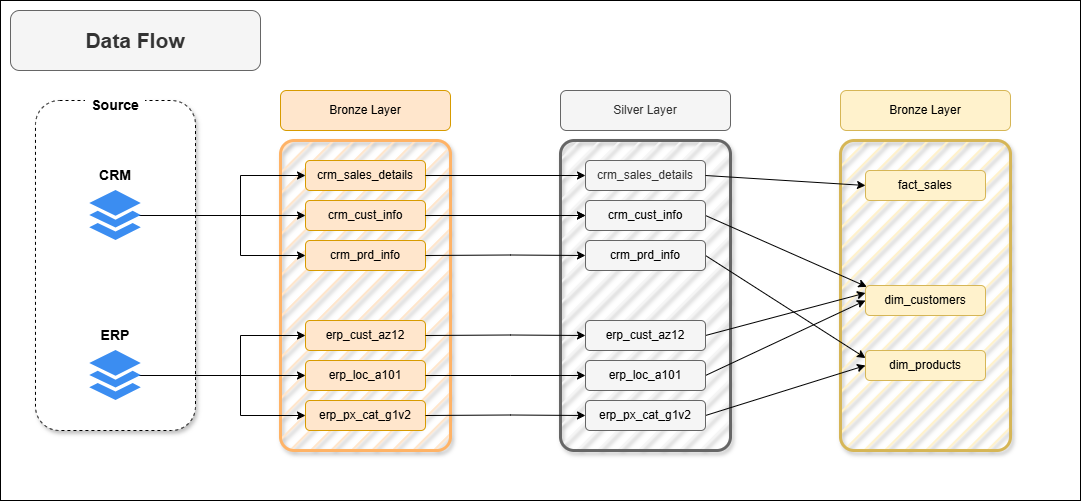

The diagram above was exported from draw.io. Its source (the exported page's mxGraphModel, read from the mxfile embedded in the PNG):
<mxGraphModel dx="792" dy="510" grid="1" gridSize="10" guides="1" tooltips="1" connect="1" arrows="1" fold="1" page="1" pageScale="1" pageWidth="1169" pageHeight="827" math="0" shadow="0">
  <root>
    <mxCell id="0" />
    <mxCell id="1" parent="0" />
    <mxCell id="_O6Y5evfWUbrFDZLBMCc-44" parent="1" style="rounded=0;whiteSpace=wrap;html=1;" value="" vertex="1">
      <mxGeometry height="500" width="1080" y="100" as="geometry" />
    </mxCell>
    <mxCell id="6r3bJx4aUoeojSqx8LWe-5" parent="1" style="rounded=1;whiteSpace=wrap;html=1;dashed=1;shadow=1;" value="" vertex="1">
      <mxGeometry height="330" width="160" x="35" y="200" as="geometry" />
    </mxCell>
    <mxCell id="6r3bJx4aUoeojSqx8LWe-3" parent="1" style="text;html=1;whiteSpace=wrap;strokeColor=none;fillColor=none;align=center;verticalAlign=middle;rounded=0;" value="&lt;font style=&quot;font-size: 14px;&quot;&gt;&lt;b style=&quot;&quot;&gt;CRM&lt;/b&gt;&lt;/font&gt;" vertex="1">
      <mxGeometry height="30" width="60" x="85" y="260" as="geometry" />
    </mxCell>
    <mxCell id="6r3bJx4aUoeojSqx8LWe-4" parent="1" style="text;html=1;whiteSpace=wrap;strokeColor=none;fillColor=none;align=center;verticalAlign=middle;rounded=0;" value="&lt;font style=&quot;font-size: 14px;&quot;&gt;&lt;b&gt;ERP&lt;/b&gt;&lt;/font&gt;" vertex="1">
      <mxGeometry height="30" width="60" x="85" y="420" as="geometry" />
    </mxCell>
    <mxCell id="6r3bJx4aUoeojSqx8LWe-6" parent="1" style="text;html=1;whiteSpace=wrap;strokeColor=none;fillColor=default;align=center;verticalAlign=middle;rounded=0;fontStyle=1;fontSize=14;fontColor=default;" value="Source" vertex="1">
      <mxGeometry height="30" width="60" x="85" y="190" as="geometry" />
    </mxCell>
    <mxCell id="6r3bJx4aUoeojSqx8LWe-7" parent="1" style="rounded=1;whiteSpace=wrap;html=1;fillColor=#ffe6cc;strokeColor=#FFB366;shadow=1;glass=0;roundedPerimeter=1;perimeterSpacing=21;arcSize=8;strokeWidth=3;fillStyle=hatch;" value="" vertex="1">
      <mxGeometry height="310" width="170" x="280" y="240" as="geometry" />
    </mxCell>
    <mxCell id="_O6Y5evfWUbrFDZLBMCc-6" parent="1" style="rounded=1;whiteSpace=wrap;html=1;fillColor=#f5f5f5;strokeColor=#666666;shadow=1;glass=0;roundedPerimeter=1;perimeterSpacing=21;arcSize=8;strokeWidth=3;fillStyle=hatch;fontColor=#333333;" value="" vertex="1">
      <mxGeometry height="310" width="170" x="560" y="240" as="geometry" />
    </mxCell>
    <mxCell id="_O6Y5evfWUbrFDZLBMCc-14" parent="1" style="rounded=1;whiteSpace=wrap;html=1;fillColor=#fff2cc;strokeColor=#d6b656;shadow=1;glass=0;roundedPerimeter=1;perimeterSpacing=21;arcSize=8;strokeWidth=3;fillStyle=hatch;" value="" vertex="1">
      <mxGeometry height="310" width="170" x="840" y="240" as="geometry" />
    </mxCell>
    <mxCell id="6r3bJx4aUoeojSqx8LWe-8" parent="1" style="rounded=1;whiteSpace=wrap;html=1;roundedPerimeter=1;fillColor=#ffe6cc;strokeColor=#d79b00;" value="Bronze Layer" vertex="1">
      <mxGeometry height="40" width="170" x="280" y="190" as="geometry" />
    </mxCell>
    <mxCell id="_O6Y5evfWUbrFDZLBMCc-7" parent="1" style="rounded=1;whiteSpace=wrap;html=1;roundedPerimeter=1;fillColor=#f5f5f5;strokeColor=#666666;fontColor=#333333;" value="Silver Layer" vertex="1">
      <mxGeometry height="40" width="170" x="560" y="190" as="geometry" />
    </mxCell>
    <mxCell id="_O6Y5evfWUbrFDZLBMCc-15" parent="1" style="rounded=1;whiteSpace=wrap;html=1;roundedPerimeter=1;fillColor=#fff2cc;strokeColor=#d6b656;" value="Bronze Layer" vertex="1">
      <mxGeometry height="40" width="170" x="840" y="190" as="geometry" />
    </mxCell>
    <mxCell id="6r3bJx4aUoeojSqx8LWe-9" parent="1" style="rounded=1;whiteSpace=wrap;html=1;roundedPerimeter=1;fillColor=#ffe6cc;strokeColor=#d79b00;" value="erp_px_cat_g1v2" vertex="1">
      <mxGeometry height="30" width="120" x="305" y="500" as="geometry" />
    </mxCell>
    <mxCell id="_O6Y5evfWUbrFDZLBMCc-41" edge="1" parent="1" source="_O6Y5evfWUbrFDZLBMCc-8" style="rounded=0;orthogonalLoop=1;jettySize=auto;html=1;exitX=1;exitY=0.5;exitDx=0;exitDy=0;entryX=0;entryY=0.5;entryDx=0;entryDy=0;" target="_O6Y5evfWUbrFDZLBMCc-16">
      <mxGeometry relative="1" as="geometry" />
    </mxCell>
    <mxCell id="_O6Y5evfWUbrFDZLBMCc-8" parent="1" style="rounded=1;whiteSpace=wrap;html=1;roundedPerimeter=1;fillColor=#f5f5f5;strokeColor=#666666;fontColor=#333333;" value="&lt;span style=&quot;color: rgb(0, 0, 0);&quot;&gt;erp_px_cat_g1v2&lt;/span&gt;" vertex="1">
      <mxGeometry height="30" width="120" x="585" y="500" as="geometry" />
    </mxCell>
    <mxCell id="_O6Y5evfWUbrFDZLBMCc-16" parent="1" style="rounded=1;whiteSpace=wrap;html=1;roundedPerimeter=1;fillColor=#fff2cc;strokeColor=#d6b656;" value="dim_products" vertex="1">
      <mxGeometry height="30" width="120" x="865" y="450" as="geometry" />
    </mxCell>
    <mxCell id="_O6Y5evfWUbrFDZLBMCc-1" parent="1" style="rounded=1;whiteSpace=wrap;html=1;roundedPerimeter=1;fillColor=#ffe6cc;strokeColor=#d79b00;" value="erp_loc_a101" vertex="1">
      <mxGeometry height="30" width="120" x="305" y="460" as="geometry" />
    </mxCell>
    <mxCell id="_O6Y5evfWUbrFDZLBMCc-40" edge="1" parent="1" source="_O6Y5evfWUbrFDZLBMCc-9" style="rounded=0;orthogonalLoop=1;jettySize=auto;html=1;exitX=1;exitY=0.5;exitDx=0;exitDy=0;entryX=0;entryY=0.5;entryDx=0;entryDy=0;" target="_O6Y5evfWUbrFDZLBMCc-18">
      <mxGeometry relative="1" as="geometry">
        <mxPoint x="860" y="400" as="targetPoint" />
      </mxGeometry>
    </mxCell>
    <mxCell id="_O6Y5evfWUbrFDZLBMCc-9" parent="1" style="rounded=1;whiteSpace=wrap;html=1;roundedPerimeter=1;fillColor=#f5f5f5;strokeColor=#666666;fontColor=#333333;" value="&lt;span style=&quot;color: rgb(0, 0, 0);&quot;&gt;erp_loc_a101&lt;/span&gt;" vertex="1">
      <mxGeometry height="30" width="120" x="585" y="460" as="geometry" />
    </mxCell>
    <mxCell id="_O6Y5evfWUbrFDZLBMCc-2" parent="1" style="rounded=1;whiteSpace=wrap;html=1;roundedPerimeter=1;fillColor=#ffe6cc;strokeColor=#d79b00;" value="erp_cust_az12" vertex="1">
      <mxGeometry height="30" width="120" x="305" y="420" as="geometry" />
    </mxCell>
    <mxCell id="_O6Y5evfWUbrFDZLBMCc-39" edge="1" parent="1" source="_O6Y5evfWUbrFDZLBMCc-10" style="rounded=0;orthogonalLoop=1;jettySize=auto;html=1;exitX=1;exitY=0.5;exitDx=0;exitDy=0;entryX=0;entryY=0.25;entryDx=0;entryDy=0;" target="_O6Y5evfWUbrFDZLBMCc-18">
      <mxGeometry relative="1" as="geometry" />
    </mxCell>
    <mxCell id="_O6Y5evfWUbrFDZLBMCc-10" parent="1" style="rounded=1;whiteSpace=wrap;html=1;roundedPerimeter=1;fillColor=#f5f5f5;strokeColor=#666666;fontColor=#333333;" value="&lt;span style=&quot;color: rgb(0, 0, 0);&quot;&gt;erp_cust_az12&lt;/span&gt;" vertex="1">
      <mxGeometry height="30" width="120" x="585" y="420" as="geometry" />
    </mxCell>
    <mxCell id="_O6Y5evfWUbrFDZLBMCc-18" parent="1" style="rounded=1;whiteSpace=wrap;html=1;roundedPerimeter=1;fillColor=#fff2cc;strokeColor=#d6b656;" value="dim_customers" vertex="1">
      <mxGeometry height="30" width="120" x="865" y="385" as="geometry" />
    </mxCell>
    <mxCell id="_O6Y5evfWUbrFDZLBMCc-3" parent="1" style="rounded=1;whiteSpace=wrap;html=1;roundedPerimeter=1;fillColor=#ffe6cc;strokeColor=#d79b00;" value="crm_prd_info" vertex="1">
      <mxGeometry height="30" width="120" x="305" y="340" as="geometry" />
    </mxCell>
    <mxCell id="_O6Y5evfWUbrFDZLBMCc-38" edge="1" parent="1" source="_O6Y5evfWUbrFDZLBMCc-11" style="rounded=0;orthogonalLoop=1;jettySize=auto;html=1;exitX=1;exitY=0.5;exitDx=0;exitDy=0;entryX=0;entryY=0.25;entryDx=0;entryDy=0;" target="_O6Y5evfWUbrFDZLBMCc-16">
      <mxGeometry relative="1" as="geometry" />
    </mxCell>
    <mxCell id="_O6Y5evfWUbrFDZLBMCc-11" parent="1" style="rounded=1;whiteSpace=wrap;html=1;roundedPerimeter=1;fillColor=#f5f5f5;strokeColor=#666666;fontColor=#333333;" value="&lt;span style=&quot;color: rgb(0, 0, 0);&quot;&gt;crm_prd_info&lt;/span&gt;" vertex="1">
      <mxGeometry height="30" width="120" x="585" y="340" as="geometry" />
    </mxCell>
    <mxCell id="_O6Y5evfWUbrFDZLBMCc-4" parent="1" style="rounded=1;whiteSpace=wrap;html=1;roundedPerimeter=1;fillColor=#ffe6cc;strokeColor=#d79b00;" value="crm_cust_info" vertex="1">
      <mxGeometry height="30" width="120" x="305" y="300" as="geometry" />
    </mxCell>
    <mxCell id="_O6Y5evfWUbrFDZLBMCc-37" edge="1" parent="1" source="_O6Y5evfWUbrFDZLBMCc-12" style="rounded=0;orthogonalLoop=1;jettySize=auto;html=1;exitX=1;exitY=0.5;exitDx=0;exitDy=0;entryX=0;entryY=0;entryDx=0;entryDy=0;" target="_O6Y5evfWUbrFDZLBMCc-18">
      <mxGeometry relative="1" as="geometry" />
    </mxCell>
    <mxCell id="_O6Y5evfWUbrFDZLBMCc-12" parent="1" style="rounded=1;whiteSpace=wrap;html=1;roundedPerimeter=1;fillColor=#f5f5f5;strokeColor=#666666;fontColor=#333333;" value="&lt;span style=&quot;color: rgb(0, 0, 0);&quot;&gt;crm_cust_info&lt;/span&gt;" vertex="1">
      <mxGeometry height="30" width="120" x="585" y="300" as="geometry" />
    </mxCell>
    <mxCell id="_O6Y5evfWUbrFDZLBMCc-20" parent="1" style="rounded=1;whiteSpace=wrap;html=1;roundedPerimeter=1;fillColor=#fff2cc;strokeColor=#d6b656;" value="fact_sales" vertex="1">
      <mxGeometry height="30" width="120" x="865" y="270" as="geometry" />
    </mxCell>
    <mxCell id="_O6Y5evfWUbrFDZLBMCc-5" parent="1" style="rounded=1;whiteSpace=wrap;html=1;roundedPerimeter=1;fillColor=#ffe6cc;strokeColor=#d79b00;" value="crm_sales_details" vertex="1">
      <mxGeometry height="30" width="120" x="305" y="260" as="geometry" />
    </mxCell>
    <mxCell id="_O6Y5evfWUbrFDZLBMCc-13" parent="1" style="rounded=1;whiteSpace=wrap;html=1;roundedPerimeter=1;fillColor=#f5f5f5;strokeColor=#666666;fontColor=#333333;" value="crm_sales_details" vertex="1">
      <mxGeometry height="30" width="120" x="585" y="260" as="geometry" />
    </mxCell>
    <mxCell id="_O6Y5evfWUbrFDZLBMCc-22" edge="1" parent="1" style="endArrow=classic;html=1;rounded=0;exitX=0.933;exitY=0.5;exitDx=0;exitDy=0;exitPerimeter=0;endFill=1;entryX=0;entryY=0.5;entryDx=0;entryDy=0;" target="_O6Y5evfWUbrFDZLBMCc-5" value="">
      <mxGeometry height="50" relative="1" width="50" x="-0.0181" as="geometry">
        <Array as="points">
          <mxPoint x="240" y="315" />
          <mxPoint x="240" y="275" />
        </Array>
        <mxPoint x="127.99000000000001" y="315" as="sourcePoint" />
        <mxPoint x="240" y="320" as="targetPoint" />
      </mxGeometry>
    </mxCell>
    <mxCell id="_O6Y5evfWUbrFDZLBMCc-28" edge="1" parent="1" style="endArrow=classic;html=1;rounded=0;exitX=0.933;exitY=0.5;exitDx=0;exitDy=0;exitPerimeter=0;endFill=1;entryX=0;entryY=0.5;entryDx=0;entryDy=0;" target="_O6Y5evfWUbrFDZLBMCc-2" value="">
      <mxGeometry height="50" relative="1" width="50" x="-0.0138" as="geometry">
        <Array as="points">
          <mxPoint x="240" y="475" />
          <mxPoint x="240" y="435" />
        </Array>
        <mxPoint x="128" y="475" as="sourcePoint" />
        <mxPoint x="305" y="435" as="targetPoint" />
      </mxGeometry>
    </mxCell>
    <mxCell id="_O6Y5evfWUbrFDZLBMCc-24" edge="1" parent="1" style="endArrow=classic;html=1;rounded=0;exitX=1;exitY=0.5;exitDx=0;exitDy=0;exitPerimeter=0;entryX=0;entryY=0.5;entryDx=0;entryDy=0;" target="_O6Y5evfWUbrFDZLBMCc-4" value="">
      <mxGeometry height="50" relative="1" width="50" as="geometry">
        <mxPoint x="130" y="315" as="sourcePoint" />
        <mxPoint x="440" y="330" as="targetPoint" />
      </mxGeometry>
    </mxCell>
    <mxCell id="_O6Y5evfWUbrFDZLBMCc-27" edge="1" parent="1" style="endArrow=classic;html=1;rounded=0;exitX=1;exitY=0.5;exitDx=0;exitDy=0;exitPerimeter=0;entryX=0;entryY=0.5;entryDx=0;entryDy=0;" target="_O6Y5evfWUbrFDZLBMCc-1" value="">
      <mxGeometry height="50" relative="1" width="50" as="geometry">
        <mxPoint x="130" y="475" as="sourcePoint" />
        <mxPoint x="305" y="475" as="targetPoint" />
      </mxGeometry>
    </mxCell>
    <mxCell id="_O6Y5evfWUbrFDZLBMCc-25" edge="1" parent="1" style="endArrow=classic;html=1;rounded=0;exitX=0.833;exitY=0.5;exitDx=0;exitDy=0;exitPerimeter=0;entryX=0;entryY=0.5;entryDx=0;entryDy=0;" target="_O6Y5evfWUbrFDZLBMCc-3" value="">
      <mxGeometry height="50" relative="1" width="50" x="-0.1273" as="geometry">
        <Array as="points">
          <mxPoint x="240" y="315" />
          <mxPoint x="240" y="355" />
        </Array>
        <mxPoint x="124.99000000000001" y="315" as="sourcePoint" />
        <mxPoint x="440" y="330" as="targetPoint" />
      </mxGeometry>
    </mxCell>
    <mxCell id="_O6Y5evfWUbrFDZLBMCc-26" edge="1" parent="1" style="endArrow=classic;html=1;rounded=0;entryX=0;entryY=0.5;entryDx=0;entryDy=0;exitX=1;exitY=0.5;exitDx=0;exitDy=0;exitPerimeter=0;" target="6r3bJx4aUoeojSqx8LWe-9" value="">
      <mxGeometry height="50" relative="1" width="50" x="-0.0977" as="geometry">
        <Array as="points">
          <mxPoint x="240" y="475" />
          <mxPoint x="240" y="515" />
        </Array>
        <mxPoint x="130" y="475" as="sourcePoint" />
        <mxPoint x="305" y="515" as="targetPoint" />
      </mxGeometry>
    </mxCell>
    <mxCell id="_O6Y5evfWUbrFDZLBMCc-29" edge="1" parent="1" source="_O6Y5evfWUbrFDZLBMCc-5" style="endArrow=classic;html=1;rounded=0;entryX=0;entryY=0.5;entryDx=0;entryDy=0;exitX=1;exitY=0.5;exitDx=0;exitDy=0;" target="_O6Y5evfWUbrFDZLBMCc-13" value="">
      <mxGeometry height="50" relative="1" width="50" as="geometry">
        <mxPoint x="390" y="380" as="sourcePoint" />
        <mxPoint x="440" y="330" as="targetPoint" />
      </mxGeometry>
    </mxCell>
    <mxCell id="_O6Y5evfWUbrFDZLBMCc-30" edge="1" parent="1" source="_O6Y5evfWUbrFDZLBMCc-4" style="endArrow=classic;html=1;rounded=0;entryX=0;entryY=0.5;entryDx=0;entryDy=0;exitX=1;exitY=0.5;exitDx=0;exitDy=0;" target="_O6Y5evfWUbrFDZLBMCc-12" value="">
      <mxGeometry height="50" relative="1" width="50" as="geometry">
        <mxPoint x="425" y="315" as="sourcePoint" />
        <mxPoint x="585" y="315" as="targetPoint" />
      </mxGeometry>
    </mxCell>
    <mxCell id="_O6Y5evfWUbrFDZLBMCc-31" edge="1" parent="1" source="_O6Y5evfWUbrFDZLBMCc-4" style="endArrow=classic;html=1;rounded=0;entryX=0;entryY=0.5;entryDx=0;entryDy=0;exitX=1;exitY=0.5;exitDx=0;exitDy=0;" target="_O6Y5evfWUbrFDZLBMCc-12" value="">
      <mxGeometry height="50" relative="1" width="50" as="geometry">
        <Array as="points">
          <mxPoint x="510" y="315" />
        </Array>
        <mxPoint x="425" y="315" as="sourcePoint" />
        <mxPoint x="585" y="315" as="targetPoint" />
      </mxGeometry>
    </mxCell>
    <mxCell id="_O6Y5evfWUbrFDZLBMCc-32" edge="1" parent="1" source="_O6Y5evfWUbrFDZLBMCc-3" style="endArrow=classic;html=1;rounded=0;entryX=0;entryY=0.5;entryDx=0;entryDy=0;exitX=1;exitY=0.5;exitDx=0;exitDy=0;" target="_O6Y5evfWUbrFDZLBMCc-11" value="">
      <mxGeometry height="50" relative="1" width="50" as="geometry">
        <Array as="points">
          <mxPoint x="510" y="354.5" />
        </Array>
        <mxPoint x="425" y="354.5" as="sourcePoint" />
        <mxPoint x="585" y="354.5" as="targetPoint" />
      </mxGeometry>
    </mxCell>
    <mxCell id="_O6Y5evfWUbrFDZLBMCc-33" edge="1" parent="1" source="_O6Y5evfWUbrFDZLBMCc-2" style="endArrow=classic;html=1;rounded=0;entryX=0;entryY=0.5;entryDx=0;entryDy=0;exitX=1;exitY=0.5;exitDx=0;exitDy=0;" target="_O6Y5evfWUbrFDZLBMCc-10" value="">
      <mxGeometry height="50" relative="1" width="50" as="geometry">
        <Array as="points">
          <mxPoint x="510" y="434.5" />
        </Array>
        <mxPoint x="425" y="434.5" as="sourcePoint" />
        <mxPoint x="585" y="434.5" as="targetPoint" />
      </mxGeometry>
    </mxCell>
    <mxCell id="_O6Y5evfWUbrFDZLBMCc-34" edge="1" parent="1" source="_O6Y5evfWUbrFDZLBMCc-1" style="endArrow=classic;html=1;rounded=0;exitX=1;exitY=0.5;exitDx=0;exitDy=0;" target="_O6Y5evfWUbrFDZLBMCc-9" value="">
      <mxGeometry height="50" relative="1" width="50" as="geometry">
        <Array as="points">
          <mxPoint x="510" y="475" />
        </Array>
        <mxPoint x="425" y="475" as="sourcePoint" />
        <mxPoint x="585" y="475" as="targetPoint" />
      </mxGeometry>
    </mxCell>
    <mxCell id="_O6Y5evfWUbrFDZLBMCc-35" edge="1" parent="1" source="6r3bJx4aUoeojSqx8LWe-9" style="endArrow=classic;html=1;rounded=0;exitX=1;exitY=0.5;exitDx=0;exitDy=0;entryX=0;entryY=0.5;entryDx=0;entryDy=0;" target="_O6Y5evfWUbrFDZLBMCc-8" value="">
      <mxGeometry height="50" relative="1" width="50" as="geometry">
        <Array as="points">
          <mxPoint x="510" y="514.5" />
        </Array>
        <mxPoint x="425" y="514.5" as="sourcePoint" />
        <mxPoint x="585" y="514.5" as="targetPoint" />
      </mxGeometry>
    </mxCell>
    <mxCell id="_O6Y5evfWUbrFDZLBMCc-36" edge="1" parent="1" source="_O6Y5evfWUbrFDZLBMCc-13" style="endArrow=classic;html=1;rounded=0;entryX=0;entryY=0.5;entryDx=0;entryDy=0;exitX=1;exitY=0.5;exitDx=0;exitDy=0;" target="_O6Y5evfWUbrFDZLBMCc-20" value="">
      <mxGeometry height="50" relative="1" width="50" as="geometry">
        <mxPoint x="680" y="380" as="sourcePoint" />
        <mxPoint x="730" y="330" as="targetPoint" />
      </mxGeometry>
    </mxCell>
    <mxCell id="_O6Y5evfWUbrFDZLBMCc-42" parent="1" style="sketch=0;html=1;aspect=fixed;strokeColor=none;shadow=0;fillColor=#3B8DF1;verticalAlign=top;labelPosition=center;verticalLabelPosition=bottom;shape=mxgraph.gcp2.files" value="" vertex="1">
      <mxGeometry height="50" width="51.55" x="89.23" y="290" as="geometry" />
    </mxCell>
    <mxCell id="_O6Y5evfWUbrFDZLBMCc-43" parent="1" style="sketch=0;html=1;aspect=fixed;strokeColor=none;shadow=0;fillColor=#3B8DF1;verticalAlign=top;labelPosition=center;verticalLabelPosition=bottom;shape=mxgraph.gcp2.files" value="" vertex="1">
      <mxGeometry height="50" width="51.55" x="89.23" y="450" as="geometry" />
    </mxCell>
    <mxCell id="_O6Y5evfWUbrFDZLBMCc-45" parent="1" style="rounded=1;whiteSpace=wrap;html=1;roundedPerimeter=1;align=center;fillColor=#f5f5f5;strokeColor=#666666;fontColor=#333333;" value="&lt;h1&gt;&lt;font style=&quot;font-size: 21px;&quot;&gt;Data Flow&lt;/font&gt;&lt;/h1&gt;" vertex="1">
      <mxGeometry height="60" width="250" x="10" y="110" as="geometry" />
    </mxCell>
  </root>
</mxGraphModel>